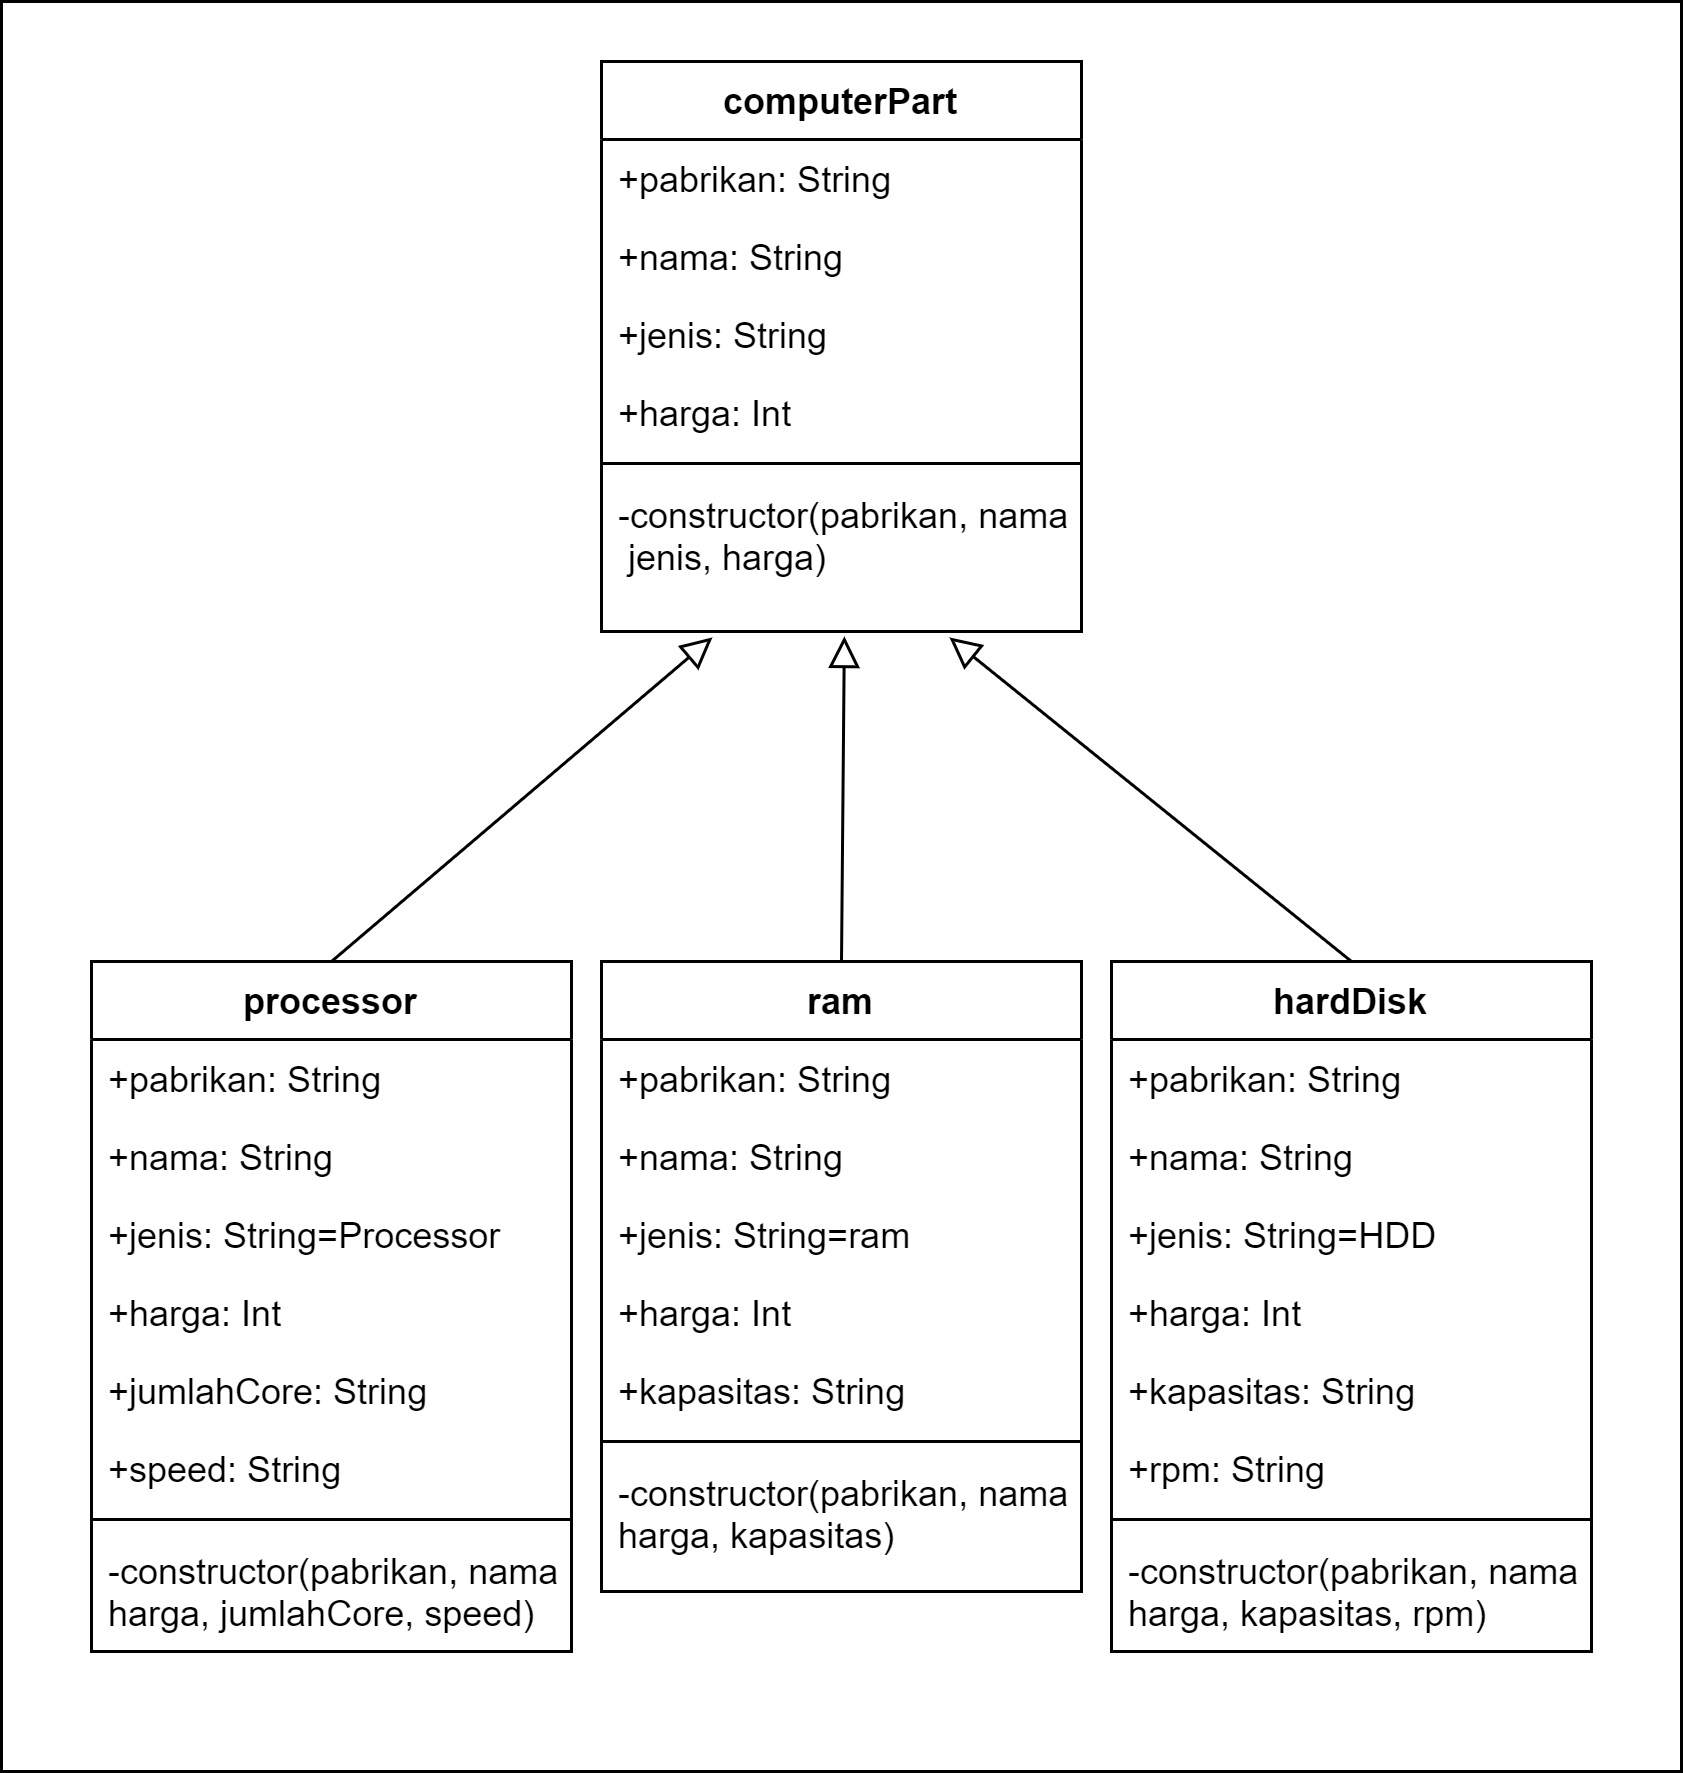

The diagram above was exported from draw.io. Its source (the exported page's mxGraphModel, read from the mxfile embedded in the PNG):
<mxGraphModel dx="868" dy="591" grid="1" gridSize="10" guides="1" tooltips="1" connect="1" arrows="1" fold="1" page="1" pageScale="1" pageWidth="827" pageHeight="1169" math="0" shadow="0">
  <root>
    <mxCell id="0" />
    <mxCell id="1" parent="0" />
    <mxCell id="2" value="" style="rounded=0;whiteSpace=wrap;html=1;" vertex="1" parent="1">
      <mxGeometry x="120" y="130" width="560" height="590" as="geometry" />
    </mxCell>
    <mxCell id="3" value="computerPart" style="swimlane;fontStyle=1;align=center;verticalAlign=top;childLayout=stackLayout;horizontal=1;startSize=26;horizontalStack=0;resizeParent=1;resizeParentMax=0;resizeLast=0;collapsible=1;marginBottom=0;" vertex="1" parent="1">
      <mxGeometry x="320" y="150" width="160" height="190" as="geometry" />
    </mxCell>
    <mxCell id="4" value="+pabrikan: String" style="text;strokeColor=none;fillColor=none;align=left;verticalAlign=top;spacingLeft=4;spacingRight=4;overflow=hidden;rotatable=0;points=[[0,0.5],[1,0.5]];portConstraint=eastwest;" vertex="1" parent="3">
      <mxGeometry y="26" width="160" height="26" as="geometry" />
    </mxCell>
    <mxCell id="5" value="+nama: String" style="text;strokeColor=none;fillColor=none;align=left;verticalAlign=top;spacingLeft=4;spacingRight=4;overflow=hidden;rotatable=0;points=[[0,0.5],[1,0.5]];portConstraint=eastwest;" vertex="1" parent="3">
      <mxGeometry y="52" width="160" height="26" as="geometry" />
    </mxCell>
    <mxCell id="6" value="+jenis: String" style="text;strokeColor=none;fillColor=none;align=left;verticalAlign=top;spacingLeft=4;spacingRight=4;overflow=hidden;rotatable=0;points=[[0,0.5],[1,0.5]];portConstraint=eastwest;" vertex="1" parent="3">
      <mxGeometry y="78" width="160" height="26" as="geometry" />
    </mxCell>
    <mxCell id="7" value="+harga: Int" style="text;strokeColor=none;fillColor=none;align=left;verticalAlign=top;spacingLeft=4;spacingRight=4;overflow=hidden;rotatable=0;points=[[0,0.5],[1,0.5]];portConstraint=eastwest;" vertex="1" parent="3">
      <mxGeometry y="104" width="160" height="26" as="geometry" />
    </mxCell>
    <mxCell id="8" value="" style="line;strokeWidth=1;fillColor=none;align=left;verticalAlign=middle;spacingTop=-1;spacingLeft=3;spacingRight=3;rotatable=0;labelPosition=right;points=[];portConstraint=eastwest;" vertex="1" parent="3">
      <mxGeometry y="130" width="160" height="8" as="geometry" />
    </mxCell>
    <mxCell id="9" value="-constructor(pabrikan, nama,&#10; jenis, harga)" style="text;strokeColor=none;fillColor=none;align=left;verticalAlign=top;spacingLeft=4;spacingRight=4;overflow=hidden;rotatable=0;points=[[0,0.5],[1,0.5]];portConstraint=eastwest;" vertex="1" parent="3">
      <mxGeometry y="138" width="160" height="52" as="geometry" />
    </mxCell>
    <mxCell id="10" value="processor" style="swimlane;fontStyle=1;align=center;verticalAlign=top;childLayout=stackLayout;horizontal=1;startSize=26;horizontalStack=0;resizeParent=1;resizeParentMax=0;resizeLast=0;collapsible=1;marginBottom=0;" vertex="1" parent="1">
      <mxGeometry x="150" y="450" width="160" height="230" as="geometry" />
    </mxCell>
    <mxCell id="11" value="+pabrikan: String" style="text;strokeColor=none;fillColor=none;align=left;verticalAlign=top;spacingLeft=4;spacingRight=4;overflow=hidden;rotatable=0;points=[[0,0.5],[1,0.5]];portConstraint=eastwest;" vertex="1" parent="10">
      <mxGeometry y="26" width="160" height="26" as="geometry" />
    </mxCell>
    <mxCell id="12" value="+nama: String" style="text;strokeColor=none;fillColor=none;align=left;verticalAlign=top;spacingLeft=4;spacingRight=4;overflow=hidden;rotatable=0;points=[[0,0.5],[1,0.5]];portConstraint=eastwest;" vertex="1" parent="10">
      <mxGeometry y="52" width="160" height="26" as="geometry" />
    </mxCell>
    <mxCell id="13" value="+jenis: String=Processor" style="text;strokeColor=none;fillColor=none;align=left;verticalAlign=top;spacingLeft=4;spacingRight=4;overflow=hidden;rotatable=0;points=[[0,0.5],[1,0.5]];portConstraint=eastwest;" vertex="1" parent="10">
      <mxGeometry y="78" width="160" height="26" as="geometry" />
    </mxCell>
    <mxCell id="14" value="+harga: Int" style="text;strokeColor=none;fillColor=none;align=left;verticalAlign=top;spacingLeft=4;spacingRight=4;overflow=hidden;rotatable=0;points=[[0,0.5],[1,0.5]];portConstraint=eastwest;" vertex="1" parent="10">
      <mxGeometry y="104" width="160" height="26" as="geometry" />
    </mxCell>
    <mxCell id="15" value="+jumlahCore: String" style="text;strokeColor=none;fillColor=none;align=left;verticalAlign=top;spacingLeft=4;spacingRight=4;overflow=hidden;rotatable=0;points=[[0,0.5],[1,0.5]];portConstraint=eastwest;" vertex="1" parent="10">
      <mxGeometry y="130" width="160" height="26" as="geometry" />
    </mxCell>
    <mxCell id="16" value="+speed: String" style="text;strokeColor=none;fillColor=none;align=left;verticalAlign=top;spacingLeft=4;spacingRight=4;overflow=hidden;rotatable=0;points=[[0,0.5],[1,0.5]];portConstraint=eastwest;" vertex="1" parent="10">
      <mxGeometry y="156" width="160" height="26" as="geometry" />
    </mxCell>
    <mxCell id="17" value="" style="line;strokeWidth=1;fillColor=none;align=left;verticalAlign=middle;spacingTop=-1;spacingLeft=3;spacingRight=3;rotatable=0;labelPosition=right;points=[];portConstraint=eastwest;" vertex="1" parent="10">
      <mxGeometry y="182" width="160" height="8" as="geometry" />
    </mxCell>
    <mxCell id="18" value="-constructor(pabrikan, nama,&#10;harga, jumlahCore, speed)" style="text;strokeColor=none;fillColor=none;align=left;verticalAlign=top;spacingLeft=4;spacingRight=4;overflow=hidden;rotatable=0;points=[[0,0.5],[1,0.5]];portConstraint=eastwest;" vertex="1" parent="10">
      <mxGeometry y="190" width="160" height="40" as="geometry" />
    </mxCell>
    <mxCell id="19" value="ram" style="swimlane;fontStyle=1;align=center;verticalAlign=top;childLayout=stackLayout;horizontal=1;startSize=26;horizontalStack=0;resizeParent=1;resizeParentMax=0;resizeLast=0;collapsible=1;marginBottom=0;" vertex="1" parent="1">
      <mxGeometry x="320" y="450" width="160" height="210" as="geometry" />
    </mxCell>
    <mxCell id="20" value="+pabrikan: String" style="text;strokeColor=none;fillColor=none;align=left;verticalAlign=top;spacingLeft=4;spacingRight=4;overflow=hidden;rotatable=0;points=[[0,0.5],[1,0.5]];portConstraint=eastwest;" vertex="1" parent="19">
      <mxGeometry y="26" width="160" height="26" as="geometry" />
    </mxCell>
    <mxCell id="21" value="+nama: String" style="text;strokeColor=none;fillColor=none;align=left;verticalAlign=top;spacingLeft=4;spacingRight=4;overflow=hidden;rotatable=0;points=[[0,0.5],[1,0.5]];portConstraint=eastwest;" vertex="1" parent="19">
      <mxGeometry y="52" width="160" height="26" as="geometry" />
    </mxCell>
    <mxCell id="22" value="+jenis: String=ram" style="text;strokeColor=none;fillColor=none;align=left;verticalAlign=top;spacingLeft=4;spacingRight=4;overflow=hidden;rotatable=0;points=[[0,0.5],[1,0.5]];portConstraint=eastwest;" vertex="1" parent="19">
      <mxGeometry y="78" width="160" height="26" as="geometry" />
    </mxCell>
    <mxCell id="23" value="+harga: Int" style="text;strokeColor=none;fillColor=none;align=left;verticalAlign=top;spacingLeft=4;spacingRight=4;overflow=hidden;rotatable=0;points=[[0,0.5],[1,0.5]];portConstraint=eastwest;" vertex="1" parent="19">
      <mxGeometry y="104" width="160" height="26" as="geometry" />
    </mxCell>
    <mxCell id="24" value="+kapasitas: String" style="text;strokeColor=none;fillColor=none;align=left;verticalAlign=top;spacingLeft=4;spacingRight=4;overflow=hidden;rotatable=0;points=[[0,0.5],[1,0.5]];portConstraint=eastwest;" vertex="1" parent="19">
      <mxGeometry y="130" width="160" height="26" as="geometry" />
    </mxCell>
    <mxCell id="25" value="" style="line;strokeWidth=1;fillColor=none;align=left;verticalAlign=middle;spacingTop=-1;spacingLeft=3;spacingRight=3;rotatable=0;labelPosition=right;points=[];portConstraint=eastwest;" vertex="1" parent="19">
      <mxGeometry y="156" width="160" height="8" as="geometry" />
    </mxCell>
    <mxCell id="26" value="-constructor(pabrikan, nama, &#10;harga, kapasitas)" style="text;strokeColor=none;fillColor=none;align=left;verticalAlign=top;spacingLeft=4;spacingRight=4;overflow=hidden;rotatable=0;points=[[0,0.5],[1,0.5]];portConstraint=eastwest;" vertex="1" parent="19">
      <mxGeometry y="164" width="160" height="46" as="geometry" />
    </mxCell>
    <mxCell id="27" value="hardDisk" style="swimlane;fontStyle=1;align=center;verticalAlign=top;childLayout=stackLayout;horizontal=1;startSize=26;horizontalStack=0;resizeParent=1;resizeParentMax=0;resizeLast=0;collapsible=1;marginBottom=0;" vertex="1" parent="1">
      <mxGeometry x="490" y="450" width="160" height="230" as="geometry" />
    </mxCell>
    <mxCell id="28" value="+pabrikan: String" style="text;strokeColor=none;fillColor=none;align=left;verticalAlign=top;spacingLeft=4;spacingRight=4;overflow=hidden;rotatable=0;points=[[0,0.5],[1,0.5]];portConstraint=eastwest;" vertex="1" parent="27">
      <mxGeometry y="26" width="160" height="26" as="geometry" />
    </mxCell>
    <mxCell id="29" value="+nama: String" style="text;strokeColor=none;fillColor=none;align=left;verticalAlign=top;spacingLeft=4;spacingRight=4;overflow=hidden;rotatable=0;points=[[0,0.5],[1,0.5]];portConstraint=eastwest;" vertex="1" parent="27">
      <mxGeometry y="52" width="160" height="26" as="geometry" />
    </mxCell>
    <mxCell id="30" value="+jenis: String=HDD" style="text;strokeColor=none;fillColor=none;align=left;verticalAlign=top;spacingLeft=4;spacingRight=4;overflow=hidden;rotatable=0;points=[[0,0.5],[1,0.5]];portConstraint=eastwest;" vertex="1" parent="27">
      <mxGeometry y="78" width="160" height="26" as="geometry" />
    </mxCell>
    <mxCell id="31" value="+harga: Int" style="text;strokeColor=none;fillColor=none;align=left;verticalAlign=top;spacingLeft=4;spacingRight=4;overflow=hidden;rotatable=0;points=[[0,0.5],[1,0.5]];portConstraint=eastwest;" vertex="1" parent="27">
      <mxGeometry y="104" width="160" height="26" as="geometry" />
    </mxCell>
    <mxCell id="32" value="+kapasitas: String" style="text;strokeColor=none;fillColor=none;align=left;verticalAlign=top;spacingLeft=4;spacingRight=4;overflow=hidden;rotatable=0;points=[[0,0.5],[1,0.5]];portConstraint=eastwest;" vertex="1" parent="27">
      <mxGeometry y="130" width="160" height="26" as="geometry" />
    </mxCell>
    <mxCell id="33" value="+rpm: String" style="text;strokeColor=none;fillColor=none;align=left;verticalAlign=top;spacingLeft=4;spacingRight=4;overflow=hidden;rotatable=0;points=[[0,0.5],[1,0.5]];portConstraint=eastwest;" vertex="1" parent="27">
      <mxGeometry y="156" width="160" height="26" as="geometry" />
    </mxCell>
    <mxCell id="34" value="" style="line;strokeWidth=1;fillColor=none;align=left;verticalAlign=middle;spacingTop=-1;spacingLeft=3;spacingRight=3;rotatable=0;labelPosition=right;points=[];portConstraint=eastwest;" vertex="1" parent="27">
      <mxGeometry y="182" width="160" height="8" as="geometry" />
    </mxCell>
    <mxCell id="35" value="-constructor(pabrikan, nama, &#10;harga, kapasitas, rpm)" style="text;strokeColor=none;fillColor=none;align=left;verticalAlign=top;spacingLeft=4;spacingRight=4;overflow=hidden;rotatable=0;points=[[0,0.5],[1,0.5]];portConstraint=eastwest;" vertex="1" parent="27">
      <mxGeometry y="190" width="160" height="40" as="geometry" />
    </mxCell>
    <mxCell id="36" value="" style="endArrow=block;html=1;rounded=0;align=center;verticalAlign=bottom;endFill=0;labelBackgroundColor=none;endSize=8;exitX=0.5;exitY=0;exitDx=0;exitDy=0;entryX=0.506;entryY=1.031;entryDx=0;entryDy=0;entryPerimeter=0;" edge="1" source="19" target="9" parent="1">
      <mxGeometry relative="1" as="geometry">
        <mxPoint x="330" y="410" as="sourcePoint" />
        <mxPoint x="400" y="340" as="targetPoint" />
      </mxGeometry>
    </mxCell>
    <mxCell id="37" value="" style="endArrow=block;html=1;rounded=0;align=center;verticalAlign=bottom;endFill=0;labelBackgroundColor=none;endSize=8;exitX=0.5;exitY=0;exitDx=0;exitDy=0;entryX=0.231;entryY=1.038;entryDx=0;entryDy=0;entryPerimeter=0;" edge="1" source="10" target="9" parent="1">
      <mxGeometry relative="1" as="geometry">
        <mxPoint x="410" y="460" as="sourcePoint" />
        <mxPoint x="410" y="330.006" as="targetPoint" />
      </mxGeometry>
    </mxCell>
    <mxCell id="38" value="" style="endArrow=block;html=1;rounded=0;align=center;verticalAlign=bottom;endFill=0;labelBackgroundColor=none;endSize=8;exitX=0.5;exitY=0;exitDx=0;exitDy=0;entryX=0.725;entryY=1.038;entryDx=0;entryDy=0;entryPerimeter=0;" edge="1" source="27" target="9" parent="1">
      <mxGeometry relative="1" as="geometry">
        <mxPoint x="410" y="460" as="sourcePoint" />
        <mxPoint x="410" y="330.006" as="targetPoint" />
      </mxGeometry>
    </mxCell>
  </root>
</mxGraphModel>